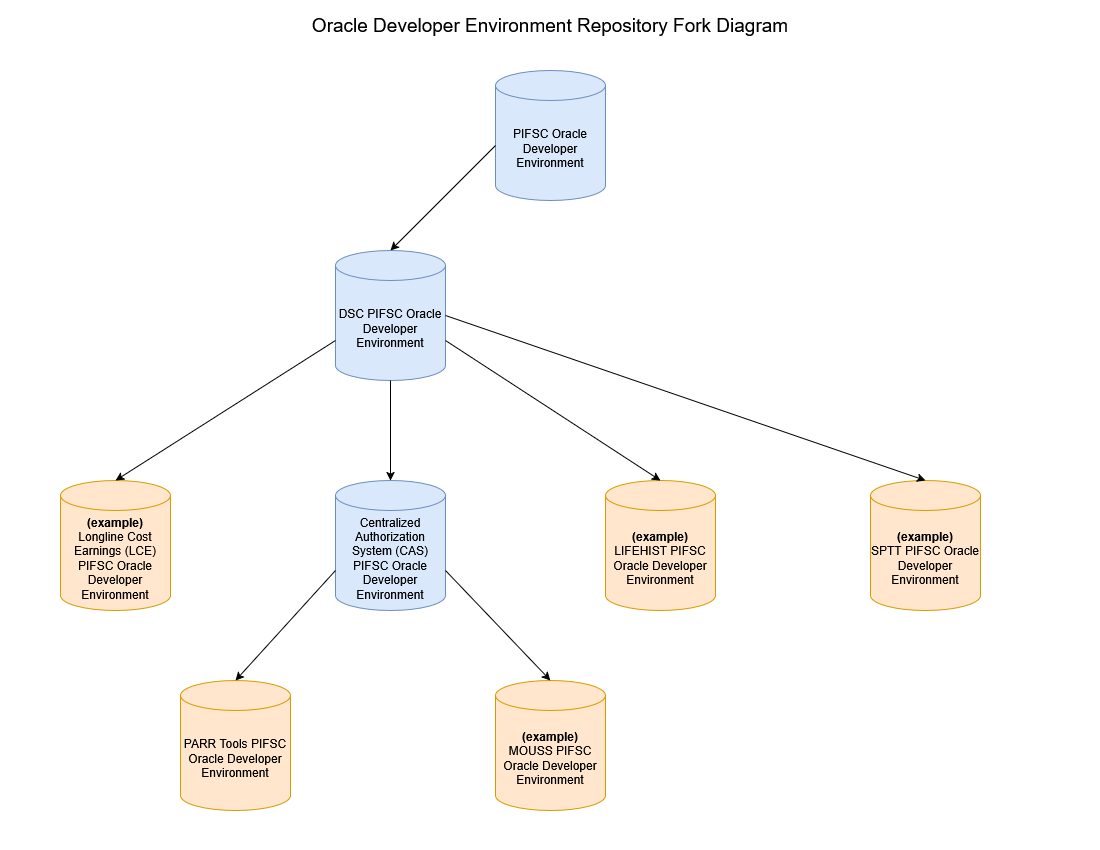

The diagram above was exported from draw.io. Its source (the exported page's mxGraphModel, read from the mxfile embedded in the PNG):
<mxGraphModel dx="2066" dy="1111" grid="1" gridSize="10" guides="1" tooltips="1" connect="1" arrows="1" fold="1" page="1" pageScale="1" pageWidth="1100" pageHeight="850" math="0" shadow="0">
  <root>
    <mxCell id="0" />
    <mxCell id="1" parent="0" />
    <mxCell id="SCLX1SmKLz5k2Fn8iWNY-1" parent="1" style="text;html=1;align=center;verticalAlign=middle;whiteSpace=wrap;rounded=0;" value="&lt;font style=&quot;font-size: 19px;&quot;&gt;Oracle Developer Environment Repository Fork Diagram&lt;/font&gt;" vertex="1">
      <mxGeometry height="50" width="1100" as="geometry" />
    </mxCell>
    <mxCell id="SCLX1SmKLz5k2Fn8iWNY-2" parent="1" style="shape=cylinder3;whiteSpace=wrap;html=1;boundedLbl=1;backgroundOutline=1;size=15;fillColor=#dae8fc;strokeColor=#6c8ebf;" value="PIFSC Oracle Developer Environment" vertex="1">
      <mxGeometry height="130" width="110" x="495" y="70" as="geometry" />
    </mxCell>
    <mxCell id="SCLX1SmKLz5k2Fn8iWNY-3" parent="1" style="shape=cylinder3;whiteSpace=wrap;html=1;boundedLbl=1;backgroundOutline=1;size=15;fillColor=#dae8fc;strokeColor=#6c8ebf;" value="DSC PIFSC Oracle Developer Environment" vertex="1">
      <mxGeometry height="130" width="110" x="335" y="250" as="geometry" />
    </mxCell>
    <mxCell id="SCLX1SmKLz5k2Fn8iWNY-4" parent="1" style="shape=cylinder3;whiteSpace=wrap;html=1;boundedLbl=1;backgroundOutline=1;size=15;fillColor=#ffe6cc;strokeColor=#d79b00;" value="&lt;b&gt;(example)&lt;/b&gt;&lt;div&gt;LIFEHIST PIFSC Oracle Developer Environment&lt;/div&gt;" vertex="1">
      <mxGeometry height="130" width="110" x="605" y="480" as="geometry" />
    </mxCell>
    <mxCell id="SCLX1SmKLz5k2Fn8iWNY-5" edge="1" parent="1" source="SCLX1SmKLz5k2Fn8iWNY-2" style="endArrow=classic;html=1;rounded=0;exitX=0;exitY=0;exitDx=0;exitDy=75;exitPerimeter=0;entryX=0.5;entryY=0;entryDx=0;entryDy=0;entryPerimeter=0;" target="SCLX1SmKLz5k2Fn8iWNY-3" value="">
      <mxGeometry height="50" relative="1" width="50" as="geometry">
        <mxPoint x="520" y="300" as="sourcePoint" />
        <mxPoint x="570" y="250" as="targetPoint" />
      </mxGeometry>
    </mxCell>
    <mxCell id="SCLX1SmKLz5k2Fn8iWNY-6" edge="1" parent="1" source="SCLX1SmKLz5k2Fn8iWNY-4" style="endArrow=none;html=1;rounded=0;entryX=1;entryY=0;entryDx=0;entryDy=90;entryPerimeter=0;exitX=0.5;exitY=0;exitDx=0;exitDy=0;exitPerimeter=0;startArrow=classic;startFill=1;endFill=0;" target="SCLX1SmKLz5k2Fn8iWNY-3" value="">
      <mxGeometry height="50" relative="1" width="50" as="geometry">
        <mxPoint x="630" y="300" as="sourcePoint" />
        <mxPoint x="680" y="250" as="targetPoint" />
      </mxGeometry>
    </mxCell>
    <mxCell id="SCLX1SmKLz5k2Fn8iWNY-7" parent="1" style="shape=cylinder3;whiteSpace=wrap;html=1;boundedLbl=1;backgroundOutline=1;size=15;fillColor=#dae8fc;strokeColor=#6c8ebf;" value="Centralized Authorization System (CAS) PIFSC Oracle Developer Environment" vertex="1">
      <mxGeometry height="130" width="110" x="335" y="480" as="geometry" />
    </mxCell>
    <mxCell id="SCLX1SmKLz5k2Fn8iWNY-8" edge="1" parent="1" source="SCLX1SmKLz5k2Fn8iWNY-3" style="endArrow=classic;html=1;rounded=0;exitX=0.5;exitY=1;exitDx=0;exitDy=0;exitPerimeter=0;entryX=0.5;entryY=0;entryDx=0;entryDy=0;entryPerimeter=0;" target="SCLX1SmKLz5k2Fn8iWNY-7" value="">
      <mxGeometry height="50" relative="1" width="50" as="geometry">
        <mxPoint x="630" y="300" as="sourcePoint" />
        <mxPoint x="680" y="250" as="targetPoint" />
      </mxGeometry>
    </mxCell>
    <mxCell id="SCLX1SmKLz5k2Fn8iWNY-9" parent="1" style="shape=cylinder3;whiteSpace=wrap;html=1;boundedLbl=1;backgroundOutline=1;size=15;fillColor=#ffe6cc;strokeColor=#d79b00;" value="PARR Tools PIFSC Oracle Developer Environment" vertex="1">
      <mxGeometry height="130" width="110" x="180" y="680" as="geometry" />
    </mxCell>
    <mxCell id="SCLX1SmKLz5k2Fn8iWNY-10" edge="1" parent="1" source="SCLX1SmKLz5k2Fn8iWNY-7" style="endArrow=classic;html=1;rounded=0;exitX=0;exitY=0;exitDx=0;exitDy=90;exitPerimeter=0;entryX=0.5;entryY=0;entryDx=0;entryDy=0;entryPerimeter=0;" target="SCLX1SmKLz5k2Fn8iWNY-9" value="">
      <mxGeometry height="50" relative="1" width="50" as="geometry">
        <mxPoint x="630" y="700" as="sourcePoint" />
        <mxPoint x="680" y="650" as="targetPoint" />
      </mxGeometry>
    </mxCell>
    <mxCell id="SCLX1SmKLz5k2Fn8iWNY-11" parent="1" style="shape=cylinder3;whiteSpace=wrap;html=1;boundedLbl=1;backgroundOutline=1;size=15;fillColor=#ffe6cc;strokeColor=#d79b00;" value="&lt;b&gt;(example)&lt;/b&gt;&lt;div&gt;MOUSS PIFSC Oracle Developer Environment&lt;/div&gt;" vertex="1">
      <mxGeometry height="130" width="110" x="495" y="680" as="geometry" />
    </mxCell>
    <mxCell id="SCLX1SmKLz5k2Fn8iWNY-12" edge="1" parent="1" source="SCLX1SmKLz5k2Fn8iWNY-7" style="endArrow=classic;html=1;rounded=0;exitX=1;exitY=0;exitDx=0;exitDy=90;exitPerimeter=0;entryX=0.5;entryY=0;entryDx=0;entryDy=0;entryPerimeter=0;" target="SCLX1SmKLz5k2Fn8iWNY-11" value="">
      <mxGeometry height="50" relative="1" width="50" as="geometry">
        <mxPoint x="630" y="500" as="sourcePoint" />
        <mxPoint x="680" y="450" as="targetPoint" />
      </mxGeometry>
    </mxCell>
    <mxCell id="SCLX1SmKLz5k2Fn8iWNY-13" parent="1" style="shape=cylinder3;whiteSpace=wrap;html=1;boundedLbl=1;backgroundOutline=1;size=15;fillColor=#ffe6cc;strokeColor=#d79b00;" value="&lt;b&gt;(example)&lt;/b&gt;&lt;div&gt;SPTT PIFSC Oracle Developer Environment&lt;/div&gt;" vertex="1">
      <mxGeometry height="130" width="110" x="870" y="480" as="geometry" />
    </mxCell>
    <mxCell id="SCLX1SmKLz5k2Fn8iWNY-14" edge="1" parent="1" source="SCLX1SmKLz5k2Fn8iWNY-3" style="endArrow=classic;html=1;rounded=0;exitX=1;exitY=0.5;exitDx=0;exitDy=0;exitPerimeter=0;entryX=0.5;entryY=0;entryDx=0;entryDy=0;entryPerimeter=0;" target="SCLX1SmKLz5k2Fn8iWNY-13" value="">
      <mxGeometry height="50" relative="1" width="50" as="geometry">
        <mxPoint x="520" y="400" as="sourcePoint" />
        <mxPoint x="570" y="350" as="targetPoint" />
      </mxGeometry>
    </mxCell>
    <mxCell id="SCLX1SmKLz5k2Fn8iWNY-15" parent="1" style="shape=cylinder3;whiteSpace=wrap;html=1;boundedLbl=1;backgroundOutline=1;size=15;fillColor=#ffe6cc;strokeColor=#d79b00;" value="&lt;b&gt;(example)&lt;/b&gt;&lt;div&gt;Longline Cost Earnings (LCE) PIFSC Oracle Developer Environment&lt;/div&gt;" vertex="1">
      <mxGeometry height="130" width="110" x="60" y="480" as="geometry" />
    </mxCell>
    <mxCell id="SCLX1SmKLz5k2Fn8iWNY-16" edge="1" parent="1" source="SCLX1SmKLz5k2Fn8iWNY-3" style="endArrow=classic;html=1;rounded=0;exitX=0;exitY=0;exitDx=0;exitDy=90;exitPerimeter=0;entryX=0.5;entryY=0;entryDx=0;entryDy=0;entryPerimeter=0;" target="SCLX1SmKLz5k2Fn8iWNY-15" value="">
      <mxGeometry height="50" relative="1" width="50" as="geometry">
        <mxPoint x="520" y="400" as="sourcePoint" />
        <mxPoint x="570" y="350" as="targetPoint" />
      </mxGeometry>
    </mxCell>
  </root>
</mxGraphModel>